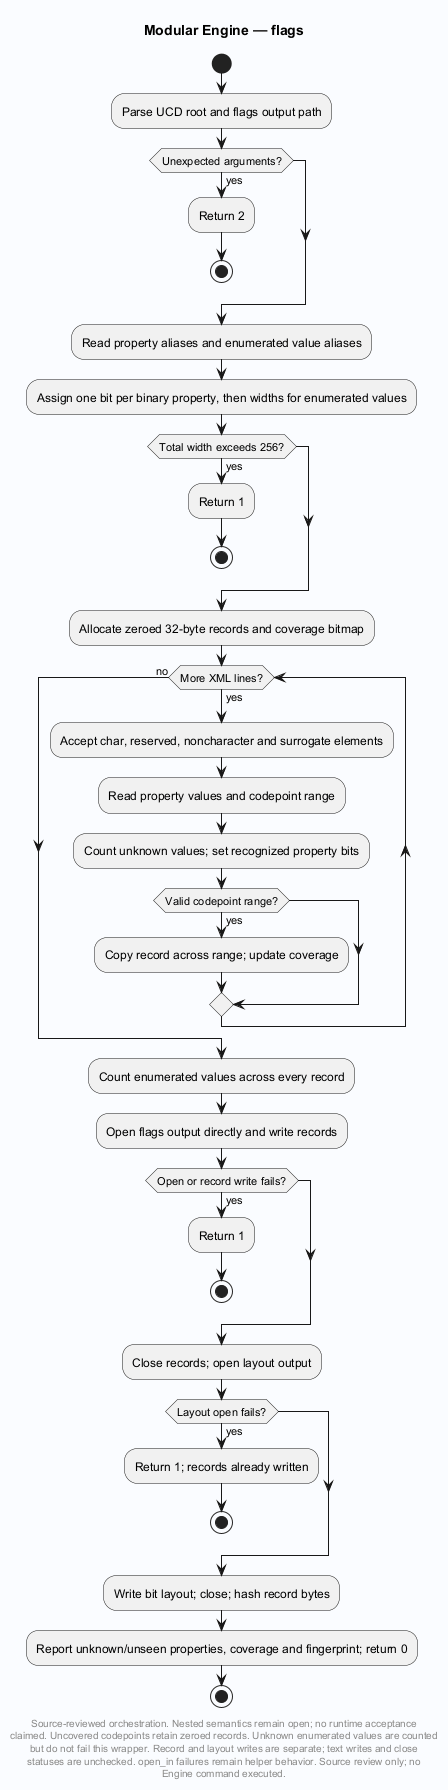

The diagram above was rendered by PlantUML. Its source (embedded in the PNG):
@startuml
' Evidence: Laplace-Engine/src/flags.c SHA256 3d897569eea08a84c48cd888b0c0d668d0d84faf81871f03435d30e2aa6da968
skinparam backgroundColor #FAFCFF
skinparam shadowing false
skinparam defaultFontName SansSerif
title Modular Engine — flags
start

:Parse UCD root and flags output path;
if (Unexpected arguments?) then (yes)
 :Return 2;
 stop
endif
:Read property aliases and enumerated value aliases;
:Assign one bit per binary property, then widths for enumerated values;
if (Total width exceeds 256?) then (yes)
 :Return 1;
 stop
endif
:Allocate zeroed 32-byte records and coverage bitmap;
while (More XML lines?) is (yes)
 :Accept char, reserved, noncharacter and surrogate elements;
 :Read property values and codepoint range;
 :Count unknown values; set recognized property bits;
 if (Valid codepoint range?) then (yes)
  :Copy record across range; update coverage;
 endif
endwhile (no)
:Count enumerated values across every record;
:Open flags output directly and write records;
if (Open or record write fails?) then (yes)
 :Return 1;
 stop
endif
:Close records; open layout output;
if (Layout open fails?) then (yes)
 :Return 1; records already written;
 stop
endif
:Write bit layout; close; hash record bytes;
:Report unknown/unseen properties, coverage and fingerprint; return 0;
stop
footer
Source-reviewed orchestration. Nested semantics remain open; no runtime acceptance
claimed. Uncovered codepoints retain zeroed records. Unknown enumerated values are counted
but do not fail this wrapper. Record and layout writes are separate; text writes and close
statuses are unchecked. open_in failures remain helper behavior. Source review only; no
Engine command executed.
end footer

@enduml